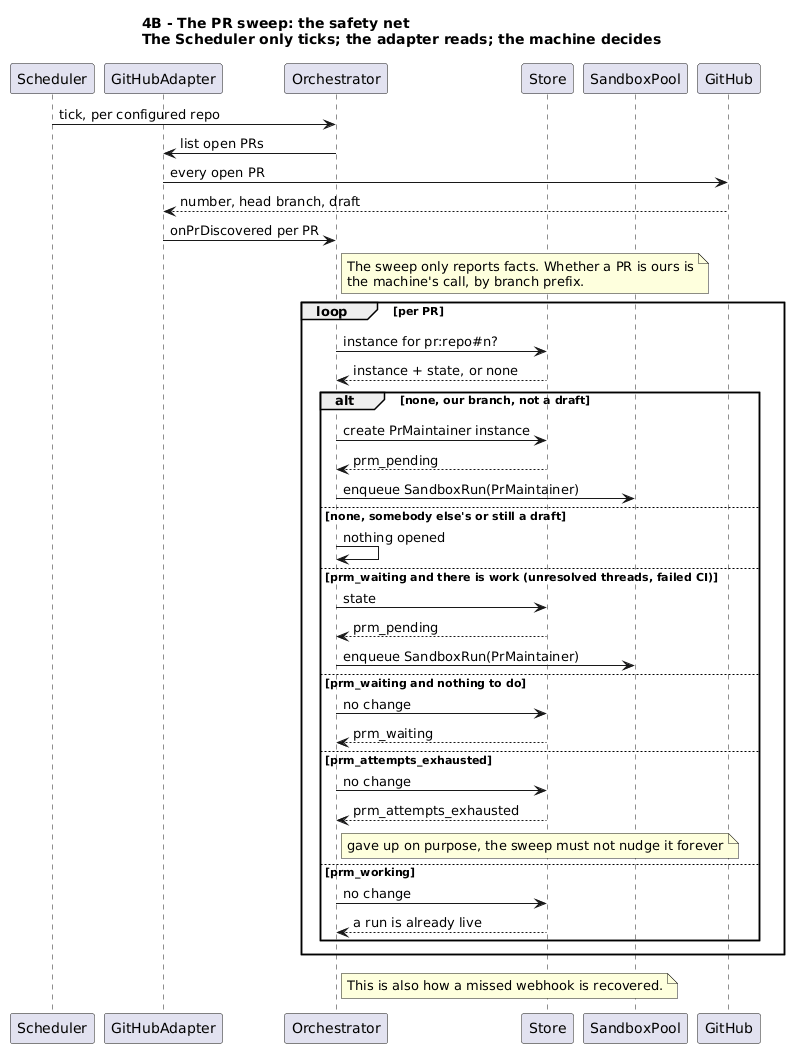

The diagram above was rendered by PlantUML. Its source (embedded in the PNG):
@startuml
title 4B - The PR sweep: the safety net\nThe Scheduler only ticks; the adapter reads; the machine decides

skinparam defaultTextAlignment left
skinparam sequenceMessageAlign left
skinparam responseMessageBelowArrow true

participant "Scheduler" as SCH
participant "GitHubAdapter" as GA
participant "Orchestrator" as O
participant "Store" as S
participant "SandboxPool" as P
participant GitHub

SCH -> O: tick, per configured repo
O -> GA: list open PRs
GA -> GitHub: every open PR
return number, head branch, draft
GA -> O: onPrDiscovered per PR

note right of O
  The sweep only reports facts. Whether a PR is ours is
  the machine's call, by branch prefix.
end note

loop per PR
  O -> S: instance for pr:repo#n?
  return instance + state, or none

  alt none, our branch, not a draft
    O -> S: create PrMaintainer instance
    return prm_pending
    O -> P: enqueue SandboxRun(PrMaintainer)
  else none, somebody else's or still a draft
    O -> O: nothing opened
  else prm_waiting and there is work (unresolved threads, failed CI)
    O -> S: state
    return prm_pending
    O -> P: enqueue SandboxRun(PrMaintainer)
  else prm_waiting and nothing to do
    O -> S: no change
    return prm_waiting
  else prm_attempts_exhausted
    O -> S: no change
    return prm_attempts_exhausted
    note right of O: gave up on purpose, the sweep must not nudge it forever
  else prm_working
    O -> S: no change
    return a run is already live
  end
end

note right of O
  This is also how a missed webhook is recovered.
end note
@enduml